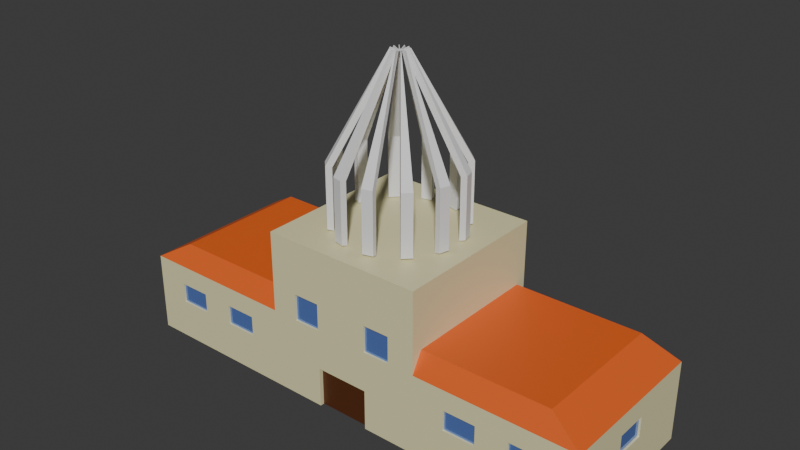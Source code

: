 # Source: school.blend  (saved by Blender 4.2.66; exported with 4.5.12 LTS)
import bpy
from mathutils import Matrix  # noqa: F401  (used for matrix-valued properties, if any)

bpy.ops.wm.read_factory_settings(use_empty=True)
scene = bpy.context.scene
scene.name = 'Scene'

# ---- collections
col_collection = bpy.data.collections.new('Collection'); scene.collection.children.link(col_collection)

# ---- materials (node trees are filled in below, after node groups)
mat_facade = bpy.data.materials.new('Facade')
mat_roof = bpy.data.materials.new('Roof')
mat_door = bpy.data.materials.new('Door')
mat_window = bpy.data.materials.new('Window')

# ---- material node trees
mat_facade.use_nodes = True; mat_facade.node_tree.nodes.clear()
_N = mat_facade.node_tree.nodes; _L = mat_facade.node_tree.links
n0 = _N.new('ShaderNodeBsdfPrincipled'); n0.name = 'Principled BSDF'; n0.location = (10, 300)
n0.inputs[0].default_value = (0.8001, 0.7469, 0.4283, 1.0)
n1 = _N.new('ShaderNodeOutputMaterial'); n1.name = 'Material Output'; n1.location = (300, 300)
_L.new(n0.outputs[0], n1.inputs[0])
n1.is_active_output = True
mat_roof.use_nodes = True; mat_roof.node_tree.nodes.clear()
_N = mat_roof.node_tree.nodes; _L = mat_roof.node_tree.links
n0 = _N.new('ShaderNodeBsdfPrincipled'); n0.name = 'Principled BSDF'; n0.location = (10, 300)
n0.inputs[0].default_value = (0.8005, 0.1271, 0.01757, 1.0)
n1 = _N.new('ShaderNodeOutputMaterial'); n1.name = 'Material Output'; n1.location = (300, 300)
_L.new(n0.outputs[0], n1.inputs[0])
n1.is_active_output = True
mat_door.use_nodes = True; mat_door.node_tree.nodes.clear()
_N = mat_door.node_tree.nodes; _L = mat_door.node_tree.links
n0 = _N.new('ShaderNodeBsdfPrincipled'); n0.name = 'Principled BSDF'; n0.location = (10, 300)
n0.inputs[0].default_value = (0.09184, 0.0252, 0.006641, 1.0)
n1 = _N.new('ShaderNodeOutputMaterial'); n1.name = 'Material Output'; n1.location = (300, 300)
_L.new(n0.outputs[0], n1.inputs[0])
n1.is_active_output = True
mat_window.use_nodes = True; mat_window.node_tree.nodes.clear()
_N = mat_window.node_tree.nodes; _L = mat_window.node_tree.links
n0 = _N.new('ShaderNodeBsdfPrincipled'); n0.name = 'Principled BSDF'; n0.location = (10, 300)
n0.inputs[0].default_value = (0.1683, 0.2989, 0.8004, 1.0)
n0.inputs[1].default_value = 0.5
n0.inputs[2].default_value = 0.0
n1 = _N.new('ShaderNodeOutputMaterial'); n1.name = 'Material Output'; n1.location = (300, 300)
_L.new(n0.outputs[0], n1.inputs[0])
n1.is_active_output = True

# ---- world
world_world = bpy.data.worlds.new('World'); scene.world = world_world
world_world.use_nodes = True; world_world.node_tree.nodes.clear()
_N = world_world.node_tree.nodes; _L = world_world.node_tree.links
n0 = _N.new('ShaderNodeOutputWorld'); n0.name = 'World Output'; n0.location = (300, 300)
n1 = _N.new('ShaderNodeBackground'); n1.name = 'Background'; n1.location = (10, 300)
n1.inputs[0].default_value = (0.05088, 0.05088, 0.05088, 1.0)
_L.new(n1.outputs[0], n0.inputs[0])
n0.is_active_output = True
world_world.color = (0.05088, 0.05088, 0.05088)
world_world.sun_shadow_jitter_overblur = 0.0

# ---- meshes
me_plane = bpy.data.meshes.new('Plane')
me_plane.from_pydata([(-1.0, -1.0, 0.0), (1.0, -1.0, 0.0), (-1.0, 1.0, 0.0), (1.0, 1.0, 0.0), (-1.0, 1.0, 4.0), (-1.0, -1.0, 4.0), (1.0, -1.0, 4.0), (1.0, 1.0, 4.0), (-0.3333, -1.0, 0.0), (0.3333, -1.0, 0.0), (0.3333, 1.0, 0.0), (-0.3333, 1.0, 0.0), (-0.3333, -1.0, 4.0), (0.3333, -1.0, 4.0), (0.3333, 1.0, 4.0), (-0.3333, 1.0, 4.0), (-0.3333, -1.0, 8.0), (0.3333, -1.0, 8.0), (0.3333, 1.0, 8.0), (-0.3333, 1.0, 8.0), (0.2867, -0.8601, 5.0), (0.8601, -0.8601, 5.0), (0.8601, 0.8601, 5.0), (0.2867, 0.8601, 5.0), (-0.8601, 0.8601, 5.0), (-0.8601, -0.8601, 5.0), (-0.2867, 0.8601, 5.0), (-0.2867, -0.8601, 5.0), (1.0, 1.0, 2.0), (1.0, -1.0, 2.0), (-1.0, -1.0, 2.0), (-1.0, 1.0, 2.0), (-0.3333, -1.0, 2.0), (0.3333, -1.0, 2.0), (0.3333, 1.0, 2.0), (-0.3333, 1.0, 2.0), (-0.1111, -1.0, 0.0), (0.1111, -1.0, 0.0), (0.1111, 1.0, 0.0), (-0.1111, 1.0, 0.0), (-0.1111, -1.0, 4.0), (0.1111, -1.0, 4.0), (0.1111, 1.0, 4.0), (-0.1111, 1.0, 4.0), (-0.1111, -1.0, 8.0), (0.1111, -1.0, 8.0), (0.1111, 1.0, 8.0), (-0.1111, 1.0, 8.0), (-0.1111, 1.0, 2.0), (0.1111, 1.0, 2.0), (0.1111, -1.0, 2.0), (-0.1111, -1.0, 2.0), (1.0, 1.0, 3.0), (-1.0, -1.0, 3.0), (-0.3333, -1.0, 3.0), (0.3333, -1.0, 3.0), (0.3333, 1.0, 3.0), (-0.3333, 1.0, 3.0), (1.0, -1.0, 3.0), (-1.0, 1.0, 3.0), (0.1111, 1.0, 3.0), (-0.1111, 1.0, 3.0), (-0.1111, -1.0, 3.0), (0.1111, -1.0, 3.0), (-0.1111, -0.95, 0.0), (0.1111, -0.95, 0.0), (0.1111, -0.95, 2.0), (-0.1111, -0.95, 2.0), (0.4667, -1.0, 0.0), (0.6, -1.0, 0.0), (0.7333, -1.0, 0.0), (0.8667, -1.0, 0.0), (0.4667, -1.0, 4.0), (0.6, -1.0, 4.0), (0.7333, -1.0, 4.0), (0.8667, -1.0, 4.0), (0.8667, 1.0, 0.0), (0.7333, 1.0, 0.0), (0.6, 1.0, 0.0), (0.4667, 1.0, 0.0), (0.8667, 1.0, 4.0), (0.7333, 1.0, 4.0), (0.6, 1.0, 4.0), (0.4667, 1.0, 4.0), (0.4014, -0.8601, 5.0), (0.516, -0.8601, 5.0), (0.6307, -0.8601, 5.0), (0.7454, -0.8601, 5.0), (0.7454, 0.8601, 5.0), (0.6307, 0.8601, 5.0), (0.516, 0.8601, 5.0), (0.4014, 0.8601, 5.0), (0.4667, 1.0, 2.0), (0.6, 1.0, 2.0), (0.7333, 1.0, 2.0), (0.8667, 1.0, 2.0), (0.8667, -1.0, 2.0), (0.7333, -1.0, 2.0), (0.6, -1.0, 2.0), (0.4667, -1.0, 2.0), (0.4667, 1.0, 3.0), (0.6, 1.0, 3.0), (0.7333, 1.0, 3.0), (0.8667, 1.0, 3.0), (0.8667, -1.0, 3.0), (0.7333, -1.0, 3.0), (0.6, -1.0, 3.0), (0.4667, -1.0, 3.0), (-0.4667, 1.0, 0.0), (-0.6, 1.0, 0.0), (-0.7333, 1.0, 0.0), (-0.8667, 1.0, 0.0), (-0.4667, 1.0, 4.0), (-0.6, 1.0, 4.0), (-0.7333, 1.0, 4.0), (-0.8667, 1.0, 4.0), (-0.8667, -1.0, 0.0), (-0.7333, -1.0, 0.0), (-0.6, -1.0, 0.0), (-0.4667, -1.0, 0.0), (-0.8667, -1.0, 4.0), (-0.7333, -1.0, 4.0), (-0.6, -1.0, 4.0), (-0.4667, -1.0, 4.0), (-0.4014, 0.8601, 5.0), (-0.516, 0.8601, 5.0), (-0.6307, 0.8601, 5.0), (-0.7454, 0.8601, 5.0), (-0.7454, -0.8601, 5.0), (-0.6307, -0.8601, 5.0), (-0.516, -0.8601, 5.0), (-0.4014, -0.8601, 5.0), (-0.4667, -1.0, 2.0), (-0.6, -1.0, 2.0), (-0.7333, -1.0, 2.0), (-0.8667, -1.0, 2.0), (-0.8667, 1.0, 2.0), (-0.7333, 1.0, 2.0), (-0.6, 1.0, 2.0), (-0.4667, 1.0, 2.0), (-0.4667, -1.0, 3.0), (-0.6, -1.0, 3.0), (-0.7333, -1.0, 3.0), (-0.8667, -1.0, 3.0), (-0.8667, 1.0, 3.0), (-0.7333, 1.0, 3.0), (-0.6, 1.0, 3.0), (-0.4667, 1.0, 3.0), (-1.0, 0.6, 0.0), (-1.0, 0.2, 0.0), (-1.0, -0.2, 0.0), (-1.0, -0.6, 0.0), (-1.0, 0.6, 4.0), (-1.0, 0.2, 4.0), (-1.0, -0.2, 4.0), (-1.0, -0.6, 4.0), (-0.8601, 0.516, 5.0), (-0.8601, 0.172, 5.0), (-0.8601, -0.172, 5.0), (-0.8601, -0.516, 5.0), (-0.2867, -0.516, 5.0), (-0.2867, -0.172, 5.0), (-0.2867, 0.172, 5.0), (-0.2867, 0.516, 5.0), (-1.0, -0.6, 2.0), (-1.0, -0.2, 2.0), (-1.0, 0.2, 2.0), (-1.0, 0.6, 2.0), (-1.0, -0.6, 3.0), (-1.0, -0.2, 3.0), (-1.0, 0.2, 3.0), (-1.0, 0.6, 3.0), (-0.7454, -0.516, 5.0), (-0.7454, -0.172, 5.0), (-0.7454, 0.172, 5.0), (-0.7454, 0.516, 5.0), (-0.6307, -0.516, 5.0), (-0.6307, -0.172, 5.0), (-0.6307, 0.172, 5.0), (-0.6307, 0.516, 5.0), (-0.516, -0.516, 5.0), (-0.516, -0.172, 5.0), (-0.516, 0.172, 5.0), (-0.516, 0.516, 5.0), (-0.4014, -0.516, 5.0), (-0.4014, -0.172, 5.0), (-0.4014, 0.172, 5.0), (-0.4014, 0.516, 5.0), (0.8667, -0.975, 2.0), (0.7333, -0.975, 2.0), (0.6, -0.975, 2.0), (0.4667, -0.975, 2.0), (0.8667, -0.975, 3.0), (0.7333, -0.975, 3.0), (0.6, -0.975, 3.0), (0.4667, -0.975, 3.0), (-0.4667, -0.975, 2.0), (-0.6, -0.975, 2.0), (-0.7333, -0.975, 2.0), (-0.8667, -0.975, 2.0), (-0.4667, -0.975, 3.0), (-0.6, -0.975, 3.0), (-0.7333, -0.975, 3.0), (-0.8667, -0.975, 3.0), (-0.9917, -0.2, 2.0), (-0.9917, 0.2, 2.0), (-0.9917, -0.2, 3.0), (-0.9917, 0.2, 3.0), (0.6, 0.975, 2.0), (0.7333, 0.975, 2.0), (0.6, 0.975, 3.0), (0.7333, 0.975, 3.0), (-0.7333, 0.975, 2.0), (-0.6, 0.975, 2.0), (-0.7333, 0.975, 3.0), (-0.6, 0.975, 3.0), (1.0, -0.6, 0.0), (1.0, -0.2, 0.0), (1.0, 0.2, 0.0), (1.0, 0.6, 0.0), (1.0, -0.6, 4.0), (1.0, -0.2, 4.0), (1.0, 0.2, 4.0), (1.0, 0.6, 4.0), (0.8601, -0.516, 5.0), (0.8601, -0.172, 5.0), (0.8601, 0.172, 5.0), (0.8601, 0.516, 5.0), (0.2867, -0.516, 5.0), (0.2867, -0.172, 5.0), (0.2867, 0.172, 5.0), (0.2867, 0.516, 5.0), (1.0, 0.6, 2.0), (1.0, 0.2, 2.0), (1.0, -0.2, 2.0), (1.0, -0.6, 2.0), (1.0, 0.6, 3.0), (1.0, 0.2, 3.0), (1.0, -0.2, 3.0), (1.0, -0.6, 3.0), (0.4014, -0.516, 5.0), (0.4014, -0.172, 5.0), (0.4014, 0.172, 5.0), (0.4014, 0.516, 5.0), (0.516, -0.516, 5.0), (0.516, -0.172, 5.0), (0.516, 0.172, 5.0), (0.516, 0.516, 5.0), (0.6307, -0.516, 5.0), (0.6307, -0.172, 5.0), (0.6307, 0.172, 5.0), (0.6307, 0.516, 5.0), (0.7454, -0.516, 5.0), (0.7454, -0.172, 5.0), (0.7454, 0.172, 5.0), (0.7454, 0.516, 5.0), (0.9917, 0.2, 2.0), (0.9917, -0.2, 2.0), (0.9917, 0.2, 3.0), (0.9917, -0.2, 3.0), (0.2222, -1.0, 0.0), (0.2222, -1.0, 4.0), (0.2222, -1.0, 8.0), (0.2222, 1.0, 2.0), (0.2222, 1.0, 0.0), (0.2222, 1.0, 4.0), (0.2222, 1.0, 8.0), (0.2222, -1.0, 2.0), (0.2222, 1.0, 3.0), (0.2222, -1.0, 3.0), (-0.2222, 1.0, 0.0), (-0.2222, 1.0, 4.0), (-0.2222, 1.0, 8.0), (-0.2222, -1.0, 2.0), (-0.2222, -1.0, 0.0), (-0.2222, -1.0, 4.0), (-0.2222, -1.0, 8.0), (-0.2222, 1.0, 2.0), (-0.2222, -1.0, 3.0), (-0.2222, 1.0, 3.0), (-0.3333, 1.0, 5.333), (-0.3333, 1.0, 6.667), (0.3333, 1.0, 6.667), (0.3333, 1.0, 5.333), (0.3333, -1.0, 5.333), (0.3333, -1.0, 6.667), (-0.3333, -1.0, 6.667), (-0.3333, -1.0, 5.333), (-0.1111, -1.0, 5.333), (-0.1111, -1.0, 6.667), (0.1111, -1.0, 5.333), (0.1111, -1.0, 6.667), (0.1111, 1.0, 5.333), (0.1111, 1.0, 6.667), (-0.1111, 1.0, 5.333), (-0.1111, 1.0, 6.667), (0.2222, 1.0, 5.333), (0.2222, 1.0, 6.667), (0.2222, -1.0, 5.333), (0.2222, -1.0, 6.667), (-0.2222, -1.0, 5.333), (-0.2222, -1.0, 6.667), (-0.2222, 1.0, 5.333), (-0.2222, 1.0, 6.667), (-0.2222, -0.975, 4.0), (-0.1111, -0.975, 4.0), (0.1111, -0.975, 4.0), (0.2222, -0.975, 4.0), (-0.1111, -0.975, 5.333), (0.1111, -0.975, 5.333), (0.2222, -0.975, 5.333), (-0.2222, -0.975, 5.333), (-0.2222, 0.975, 2.0), (-0.1111, 0.975, 2.0), (0.1111, 0.975, 2.0), (0.1111, 0.975, 3.0), (-0.1111, 0.975, 3.0), (-0.2222, 0.975, 3.0), (0.2222, 0.975, 2.0), (0.2222, 0.975, 3.0), (0.1111, 0.975, 5.333), (0.1111, 0.975, 6.667), (-0.1111, 0.975, 5.333), (-0.1111, 0.975, 6.667), (0.2222, 0.975, 5.333), (0.2222, 0.975, 6.667), (-0.2222, 0.975, 5.333), (-0.2222, 0.975, 6.667)], [], [(223, 7, 22, 227), (236, 52, 7, 223), (168, 53, 5, 155), (144, 59, 4, 115), (104, 58, 6, 75), (140, 54, 12, 123), (269, 55, 13, 261), (100, 56, 14, 83), (279, 57, 15, 271), (115, 4, 24, 127), (303, 281, 19, 272), (262, 17, 18, 266), (299, 285, 17, 262), (281, 286, 16, 19), (285, 282, 18, 17), (255, 227, 22, 88), (83, 14, 23, 91), (75, 6, 21, 87), (187, 163, 26, 124), (123, 12, 27, 131), (155, 5, 25, 159), (270, 11, 35, 277), (79, 10, 34, 92), (260, 9, 33, 267), (119, 8, 32, 132), (71, 1, 29, 96), (111, 2, 31, 136), (151, 0, 30, 164), (219, 3, 28, 232), (274, 36, 51, 273), (264, 38, 49, 263), (38, 39, 48, 49), (301, 289, 44, 276), (289, 291, 45, 44), (276, 44, 47, 272), (44, 45, 46, 47), (297, 293, 46, 266), (293, 295, 47, 46), (268, 60, 42, 265), (60, 61, 43, 42), (278, 62, 40, 275), (62, 63, 41, 40), (51, 50, 63, 62), (273, 51, 62, 278), (49, 48, 61, 60), (268, 263, 318, 319), (277, 35, 57, 279), (92, 34, 56, 100), (267, 33, 55, 269), (132, 32, 54, 140), (96, 29, 58, 104), (136, 31, 59, 144), (164, 30, 53, 168), (232, 28, 52, 236), (64, 65, 66, 67), (37, 50, 66, 65), (50, 51, 67, 66), (51, 36, 64, 67), (33, 99, 107, 55), (132, 140, 200, 196), (98, 97, 105, 106), (141, 133, 197, 201), (28, 95, 103, 52), (95, 94, 102, 103), (101, 102, 211, 210), (93, 92, 100, 101), (9, 68, 99, 33), (68, 69, 98, 99), (69, 70, 97, 98), (70, 71, 96, 97), (3, 76, 95, 28), (76, 77, 94, 95), (77, 78, 93, 94), (78, 79, 92, 93), (13, 72, 84, 20), (72, 73, 85, 84), (73, 74, 86, 85), (74, 75, 87, 86), (7, 80, 88, 22), (80, 81, 89, 88), (81, 82, 90, 89), (82, 83, 91, 90), (231, 243, 91, 23), (243, 247, 90, 91), (247, 251, 89, 90), (251, 255, 88, 89), (52, 103, 80, 7), (103, 102, 81, 80), (102, 101, 82, 81), (101, 100, 83, 82), (55, 107, 72, 13), (107, 106, 73, 72), (106, 105, 74, 73), (105, 104, 75, 74), (35, 139, 147, 57), (139, 138, 146, 147), (137, 145, 214, 212), (137, 136, 144, 145), (30, 135, 143, 53), (104, 105, 193, 192), (134, 133, 141, 142), (97, 96, 188, 189), (11, 108, 139, 35), (108, 109, 138, 139), (109, 110, 137, 138), (110, 111, 136, 137), (0, 116, 135, 30), (116, 117, 134, 135), (117, 118, 133, 134), (118, 119, 132, 133), (5, 120, 128, 25), (120, 121, 129, 128), (121, 122, 130, 129), (122, 123, 131, 130), (156, 175, 127, 24), (175, 179, 126, 127), (179, 183, 125, 126), (183, 187, 124, 125), (15, 112, 124, 26), (112, 113, 125, 124), (113, 114, 126, 125), (114, 115, 127, 126), (53, 143, 120, 5), (143, 142, 121, 120), (142, 141, 122, 121), (141, 140, 123, 122), (57, 147, 112, 15), (147, 146, 113, 112), (146, 145, 114, 113), (145, 144, 115, 114), (130, 131, 184, 180), (180, 184, 185, 181), (181, 185, 186, 182), (182, 186, 187, 183), (129, 130, 180, 176), (176, 180, 181, 177), (177, 181, 182, 178), (178, 182, 183, 179), (128, 129, 176, 172), (172, 176, 177, 173), (173, 177, 178, 174), (174, 178, 179, 175), (25, 128, 172, 159), (159, 172, 173, 158), (158, 173, 174, 157), (157, 174, 175, 156), (31, 167, 171, 59), (167, 166, 170, 171), (165, 169, 206, 204), (165, 164, 168, 169), (2, 148, 167, 31), (148, 149, 166, 167), (149, 150, 165, 166), (150, 151, 164, 165), (4, 152, 156, 24), (152, 153, 157, 156), (153, 154, 158, 157), (154, 155, 159, 158), (131, 27, 160, 184), (184, 160, 161, 185), (185, 161, 162, 186), (186, 162, 163, 187), (59, 171, 152, 4), (171, 170, 153, 152), (170, 169, 154, 153), (169, 168, 155, 154), (191, 190, 194, 195), (189, 188, 192, 193), (199, 198, 202, 203), (197, 196, 200, 201), (133, 132, 196, 197), (99, 98, 190, 191), (106, 107, 195, 194), (140, 141, 201, 200), (107, 99, 191, 195), (135, 134, 198, 199), (98, 106, 194, 190), (142, 143, 203, 202), (105, 97, 189, 193), (143, 135, 199, 203), (96, 104, 192, 188), (134, 142, 202, 198), (205, 204, 206, 207), (169, 170, 207, 206), (166, 165, 204, 205), (170, 166, 205, 207), (209, 208, 210, 211), (213, 212, 214, 215), (102, 94, 209, 211), (145, 146, 215, 214), (94, 93, 208, 209), (93, 101, 210, 208), (146, 138, 213, 215), (138, 137, 212, 213), (86, 87, 252, 248), (248, 252, 253, 249), (249, 253, 254, 250), (250, 254, 255, 251), (85, 86, 248, 244), (244, 248, 249, 245), (245, 249, 250, 246), (246, 250, 251, 247), (84, 85, 244, 240), (240, 244, 245, 241), (241, 245, 246, 242), (242, 246, 247, 243), (20, 84, 240, 228), (228, 240, 241, 229), (229, 241, 242, 230), (230, 242, 243, 231), (29, 235, 239, 58), (235, 234, 238, 239), (234, 233, 256, 257), (233, 232, 236, 237), (1, 216, 235, 29), (216, 217, 234, 235), (217, 218, 233, 234), (218, 219, 232, 233), (87, 21, 224, 252), (252, 224, 225, 253), (253, 225, 226, 254), (254, 226, 227, 255), (58, 239, 220, 6), (239, 238, 221, 220), (238, 237, 222, 221), (237, 236, 223, 222), (6, 220, 224, 21), (220, 221, 225, 224), (221, 222, 226, 225), (222, 223, 227, 226), (257, 256, 258, 259), (238, 234, 257, 259), (233, 237, 258, 256), (237, 238, 259, 258), (50, 267, 269, 63), (34, 263, 268, 56), (56, 268, 265, 14), (282, 297, 266, 18), (10, 264, 263, 34), (37, 260, 267, 50), (291, 299, 262, 45), (45, 262, 266, 46), (63, 269, 261, 41), (263, 49, 314, 318), (32, 273, 278, 54), (54, 278, 275, 12), (16, 276, 272, 19), (286, 301, 276, 16), (8, 274, 273, 32), (39, 270, 277, 48), (295, 303, 272, 47), (61, 279, 271, 43), (43, 271, 302, 294), (292, 293, 321, 320), (12, 275, 300, 287), (287, 300, 301, 286), (290, 41, 306, 309), (290, 298, 299, 291), (14, 265, 296, 283), (283, 296, 297, 282), (42, 43, 294, 292), (292, 294, 295, 293), (265, 42, 292, 296), (293, 297, 325, 321), (40, 41, 290, 288), (288, 290, 291, 289), (288, 300, 311, 308), (300, 288, 289, 301), (13, 14, 283, 284), (284, 283, 282, 285), (15, 12, 287, 280), (280, 287, 286, 281), (261, 13, 284, 298), (298, 284, 285, 299), (271, 15, 280, 302), (302, 280, 281, 303), (306, 307, 310, 309), (304, 305, 308, 311), (40, 288, 308, 305), (298, 290, 309, 310), (275, 40, 305, 304), (41, 261, 307, 306), (300, 275, 304, 311), (261, 298, 310, 307), (318, 314, 315, 319), (313, 312, 317, 316), (322, 326, 327, 323), (324, 320, 321, 325), (295, 294, 322, 323), (302, 303, 327, 326), (294, 302, 326, 322), (297, 296, 324, 325), (303, 295, 323, 327), (49, 60, 315, 314), (279, 61, 316, 317), (60, 268, 319, 315), (61, 48, 313, 316), (296, 292, 320, 324), (48, 277, 312, 313), (277, 279, 317, 312)])
me_plane.polygons.foreach_set('material_index', [1, 0, 0, 0, 0, 0, 0, 0, 0, 1, 0, 0, 0, 0, 0, 1, 1, 1, 1, 1, 1, 0, 0, 0, 0, 0, 0, 0, 0, 0, 0, 0, 0, 0, 0, 0, 0, 0, 0, 0, 0, 0, 0, 0, 0, 0, 0, 0, 0, 0, 0, 0, 0, 0, 2, 0, 0, 0, 0, 0, 0, 0, 0, 0, 0, 0, 0, 0, 0, 0, 0, 0, 0, 0, 1, 1, 1, 1, 1, 1, 1, 1, 1, 1, 1, 1, 0, 0, 0, 0, 0, 0, 0, 0, 0, 0, 0, 0, 0, 0, 0, 0, 0, 0, 0, 0, 0, 0, 0, 0, 1, 1, 1, 1, 1, 1, 1, 1, 1, 1, 1, 1, 0, 0, 0, 0, 0, 0, 0, 0, 1, 1, 1, 1, 1, 1, 1, 1, 1, 1, 1, 1, 1, 1, 1, 1, 0, 0, 0, 0, 0, 0, 0, 0, 1, 1, 1, 1, 1, 1, 1, 1, 0, 0, 0, 0, 3, 3, 3, 3, 0, 0, 0, 0, 0, 0, 0, 0, 0, 0, 0, 0, 3, 0, 0, 0, 3, 3, 0, 0, 0, 0, 0, 0, 1, 1, 1, 1, 1, 1, 1, 1, 1, 1, 1, 1, 1, 1, 1, 1, 0, 0, 0, 0, 0, 0, 0, 0, 1, 1, 1, 1, 0, 0, 0, 0, 1, 1, 1, 1, 3, 0, 0, 0, 0, 0, 0, 0, 0, 0, 0, 0, 0, 0, 0, 0, 0, 0, 0, 0, 0, 0, 0, 0, 0, 0, 0, 0, 0, 0, 0, 0, 0, 0, 0, 0, 0, 0, 0, 0, 0, 0, 0, 0, 0, 0, 3, 3, 0, 0, 0, 0, 0, 0, 3, 3, 3, 3, 0, 0, 0, 0, 0, 0, 0, 0, 0, 0, 0, 0])
_uv = me_plane.uv_layers.new(name='UVMap')
_uv.uv.foreach_set('vector', [1.0, 0.8, 1.0, 1.0, 1.0, 1.0, 1.0, 0.8, 1.0, 0.8, 1.0, 1.0, 1.0, 1.0, 1.0, 0.8, 0.0, 0.2, 0.0, 0.0, 0.0, 0.0, 0.0, 0.2, 0.06667, 1.0, 0.0, 1.0, 0.0, 1.0, 0.06667, 1.0, 0.9333, 0.0, 1.0, 0.0, 1.0, 0.0, 0.9333, 0.0, 0.2667, 0.0, 0.3333, 0.0, 0.3333, 0.0, 0.2667, 0.0, 0.6111, 0.0, 0.6667, 0.0, 0.6667, 0.0, 0.6111, 0.0, 0.7333, 1.0, 0.6667, 1.0, 0.6667, 1.0, 0.7333, 1.0, 0.3889, 1.0, 0.3333, 1.0, 0.3333, 1.0, 0.3889, 1.0, 0.06667, 1.0, 0.0, 1.0, 0.0, 1.0, 0.06667, 1.0, 0.3889, 1.0, 0.3333, 1.0, 0.3333, 1.0, 0.3889, 1.0, 0.6111, 0.0, 0.6667, 0.0, 0.6667, 1.0, 0.6111, 1.0, 0.6111, 0.0, 0.6667, 0.0, 0.6667, 0.0, 0.6111, 0.0, 0.3333, 1.0, 0.3333, 0.0, 0.3333, 0.0, 0.3333, 1.0, 0.6667, 0.0, 0.6667, 1.0, 0.6667, 1.0, 0.6667, 0.0, 0.9333, 0.8, 1.0, 0.8, 1.0, 1.0, 0.9333, 1.0, 0.7333, 1.0, 0.6667, 1.0, 0.6667, 1.0, 0.7333, 1.0, 0.9333, 0.0, 1.0, 0.0, 1.0, 0.0, 0.9333, 0.0, 0.2667, 0.8, 0.3333, 0.8, 0.3333, 1.0, 0.2667, 1.0, 0.2667, 0.0, 0.3333, 0.0, 0.3333, 0.0, 0.2667, 0.0, 0.0, 0.2, 0.0, 0.0, 0.0, 0.0, 0.0, 0.2, 0.3889, 1.0, 0.3333, 1.0, 0.3333, 1.0, 0.3889, 1.0, 0.7333, 1.0, 0.6667, 1.0, 0.6667, 1.0, 0.7333, 1.0, 0.6111, 0.0, 0.6667, 0.0, 0.6667, 0.0, 0.6111, 0.0, 0.2667, 0.0, 0.3333, 0.0, 0.3333, 0.0, 0.2667, 0.0, 0.9333, 0.0, 1.0, 0.0, 1.0, 0.0, 0.9333, 0.0, 0.06667, 1.0, 0.0, 1.0, 0.0, 1.0, 0.06667, 1.0, 0.0, 0.2, 0.0, 0.0, 0.0, 0.0, 0.0, 0.2, 1.0, 0.8, 1.0, 1.0, 1.0, 1.0, 1.0, 0.8, 0.3889, 0.0, 0.4444, 0.0, 0.4444, 0.0, 0.3889, 0.0, 0.6111, 1.0, 0.5556, 1.0, 0.5556, 1.0, 0.6111, 1.0, 0.5556, 1.0, 0.4444, 1.0, 0.4444, 1.0, 0.5556, 1.0, 0.3889, 0.0, 0.4444, 0.0, 0.4444, 0.0, 0.3889, 0.0, 0.4444, 0.0, 0.5556, 0.0, 0.5556, 0.0, 0.4444, 0.0, 0.3889, 0.0, 0.4444, 0.0, 0.4444, 1.0, 0.3889, 1.0, 0.4444, 0.0, 0.5556, 0.0, 0.5556, 1.0, 0.4444, 1.0, 0.6111, 1.0, 0.5556, 1.0, 0.5556, 1.0, 0.6111, 1.0, 0.5556, 1.0, 0.4444, 1.0, 0.4444, 1.0, 0.5556, 1.0, 0.6111, 1.0, 0.5556, 1.0, 0.5556, 1.0, 0.6111, 1.0, 0.5556, 1.0, 0.4444, 1.0, 0.4444, 1.0, 0.5556, 1.0, 0.3889, 0.0, 0.4444, 0.0, 0.4444, 0.0, 0.3889, 0.0, 0.4444, 0.0, 0.5556, 0.0, 0.5556, 0.0, 0.4444, 0.0, 0.4444, 0.0, 0.5556, 0.0, 0.5556, 0.0, 0.4444, 0.0, 0.3889, 0.0, 0.4444, 0.0, 0.4444, 0.0, 0.3889, 0.0, 0.5556, 1.0, 0.4444, 1.0, 0.4444, 1.0, 0.5556, 1.0, 0.6111, 1.0, 0.6111, 1.0, 0.6111, 1.0, 0.6111, 1.0, 0.3889, 1.0, 0.3333, 1.0, 0.3333, 1.0, 0.3889, 1.0, 0.7333, 1.0, 0.6667, 1.0, 0.6667, 1.0, 0.7333, 1.0, 0.6111, 0.0, 0.6667, 0.0, 0.6667, 0.0, 0.6111, 0.0, 0.2667, 0.0, 0.3333, 0.0, 0.3333, 0.0, 0.2667, 0.0, 0.9333, 0.0, 1.0, 0.0, 1.0, 0.0, 0.9333, 0.0, 0.06667, 1.0, 0.0, 1.0, 0.0, 1.0, 0.06667, 1.0, 0.0, 0.2, 0.0, 0.0, 0.0, 0.0, 0.0, 0.2, 1.0, 0.8, 1.0, 1.0, 1.0, 1.0, 1.0, 0.8, 0.4444, 0.0, 0.5556, 0.0, 0.5556, 0.0, 0.4444, 0.0, 0.5556, 0.0, 0.5556, 0.0, 0.5556, 0.0, 0.5556, 0.0, 0.5556, 0.0, 0.4444, 0.0, 0.4444, 0.0, 0.5556, 0.0, 0.4444, 0.0, 0.4444, 0.0, 0.4444, 0.0, 0.4444, 0.0, 0.6667, 0.0, 0.7333, 0.0, 0.7333, 0.0, 0.6667, 0.0, 0.2667, 0.0, 0.2667, 0.0, 0.2667, 0.0, 0.2667, 0.0, 0.8, 0.0, 0.8667, 0.0, 0.8667, 0.0, 0.8, 0.0, 0.2, 0.0, 0.2, 0.0, 0.2, 0.0, 0.2, 0.0, 1.0, 1.0, 0.9333, 1.0, 0.9333, 1.0, 1.0, 1.0, 0.9333, 1.0, 0.8667, 1.0, 0.8667, 1.0, 0.9333, 1.0, 0.8, 1.0, 0.8667, 1.0, 0.8667, 1.0, 0.8, 1.0, 0.8, 1.0, 0.7333, 1.0, 0.7333, 1.0, 0.8, 1.0, 0.6667, 0.0, 0.7333, 0.0, 0.7333, 0.0, 0.6667, 0.0, 0.7333, 0.0, 0.8, 0.0, 0.8, 0.0, 0.7333, 0.0, 0.8, 0.0, 0.8667, 0.0, 0.8667, 0.0, 0.8, 0.0, 0.8667, 0.0, 0.9333, 0.0, 0.9333, 0.0, 0.8667, 0.0, 1.0, 1.0, 0.9333, 1.0, 0.9333, 1.0, 1.0, 1.0, 0.9333, 1.0, 0.8667, 1.0, 0.8667, 1.0, 0.9333, 1.0, 0.8667, 1.0, 0.8, 1.0, 0.8, 1.0, 0.8667, 1.0, 0.8, 1.0, 0.7333, 1.0, 0.7333, 1.0, 0.8, 1.0, 0.6667, 0.0, 0.7333, 0.0, 0.7333, 0.0, 0.6667, 0.0, 0.7333, 0.0, 0.8, 0.0, 0.8, 0.0, 0.7333, 0.0, 0.8, 0.0, 0.8667, 0.0, 0.8667, 0.0, 0.8, 0.0, 0.8667, 0.0, 0.9333, 0.0, 0.9333, 0.0, 0.8667, 0.0, 1.0, 1.0, 0.9333, 1.0, 0.9333, 1.0, 1.0, 1.0, 0.9333, 1.0, 0.8667, 1.0, 0.8667, 1.0, 0.9333, 1.0, 0.8667, 1.0, 0.8, 1.0, 0.8, 1.0, 0.8667, 1.0, 0.8, 1.0, 0.7333, 1.0, 0.7333, 1.0, 0.8, 1.0, 0.6667, 0.8, 0.7333, 0.8, 0.7333, 1.0, 0.6667, 1.0, 0.7333, 0.8, 0.8, 0.8, 0.8, 1.0, 0.7333, 1.0, 0.8, 0.8, 0.8667, 0.8, 0.8667, 1.0, 0.8, 1.0, 0.8667, 0.8, 0.9333, 0.8, 0.9333, 1.0, 0.8667, 1.0, 1.0, 1.0, 0.9333, 1.0, 0.9333, 1.0, 1.0, 1.0, 0.9333, 1.0, 0.8667, 1.0, 0.8667, 1.0, 0.9333, 1.0, 0.8667, 1.0, 0.8, 1.0, 0.8, 1.0, 0.8667, 1.0, 0.8, 1.0, 0.7333, 1.0, 0.7333, 1.0, 0.8, 1.0, 0.6667, 0.0, 0.7333, 0.0, 0.7333, 0.0, 0.6667, 0.0, 0.7333, 0.0, 0.8, 0.0, 0.8, 0.0, 0.7333, 0.0, 0.8, 0.0, 0.8667, 0.0, 0.8667, 0.0, 0.8, 0.0, 0.8667, 0.0, 0.9333, 0.0, 0.9333, 0.0, 0.8667, 0.0, 0.3333, 1.0, 0.2667, 1.0, 0.2667, 1.0, 0.3333, 1.0, 0.2667, 1.0, 0.2, 1.0, 0.2, 1.0, 0.2667, 1.0, 0.1333, 1.0, 0.1333, 1.0, 0.1333, 1.0, 0.1333, 1.0, 0.1333, 1.0, 0.06667, 1.0, 0.06667, 1.0, 0.1333, 1.0, 0.0, 0.0, 0.06667, 0.0, 0.06667, 0.0, 0.0, 0.0, 0.9333, 0.0, 0.8667, 0.0, 0.8667, 0.0, 0.9333, 0.0, 0.1333, 0.0, 0.2, 0.0, 0.2, 0.0, 0.1333, 0.0, 0.8667, 0.0, 0.9333, 0.0, 0.9333, 0.0, 0.8667, 0.0, 0.3333, 1.0, 0.2667, 1.0, 0.2667, 1.0, 0.3333, 1.0, 0.2667, 1.0, 0.2, 1.0, 0.2, 1.0, 0.2667, 1.0, 0.2, 1.0, 0.1333, 1.0, 0.1333, 1.0, 0.2, 1.0, 0.1333, 1.0, 0.06667, 1.0, 0.06667, 1.0, 0.1333, 1.0, 0.0, 0.0, 0.06667, 0.0, 0.06667, 0.0, 0.0, 0.0, 0.06667, 0.0, 0.1333, 0.0, 0.1333, 0.0, 0.06667, 0.0, 0.1333, 0.0, 0.2, 0.0, 0.2, 0.0, 0.1333, 0.0, 0.2, 0.0, 0.2667, 0.0, 0.2667, 0.0, 0.2, 0.0, 0.0, 0.0, 0.06667, 0.0, 0.06667, 0.0, 0.0, 0.0, 0.06667, 0.0, 0.1333, 0.0, 0.1333, 0.0, 0.06667, 0.0, 0.1333, 0.0, 0.2, 0.0, 0.2, 0.0, 0.1333, 0.0, 0.2, 0.0, 0.2667, 0.0, 0.2667, 0.0, 0.2, 0.0, 0.0, 0.8, 0.06667, 0.8, 0.06667, 1.0, 0.0, 1.0, 0.06667, 0.8, 0.1333, 0.8, 0.1333, 1.0, 0.06667, 1.0, 0.1333, 0.8, 0.2, 0.8, 0.2, 1.0, 0.1333, 1.0, 0.2, 0.8, 0.2667, 0.8, 0.2667, 1.0, 0.2, 1.0, 0.3333, 1.0, 0.2667, 1.0, 0.2667, 1.0, 0.3333, 1.0, 0.2667, 1.0, 0.2, 1.0, 0.2, 1.0, 0.2667, 1.0, 0.2, 1.0, 0.1333, 1.0, 0.1333, 1.0, 0.2, 1.0, 0.1333, 1.0, 0.06667, 1.0, 0.06667, 1.0, 0.1333, 1.0, 0.0, 0.0, 0.06667, 0.0, 0.06667, 0.0, 0.0, 0.0, 0.06667, 0.0, 0.1333, 0.0, 0.1333, 0.0, 0.06667, 0.0, 0.1333, 0.0, 0.2, 0.0, 0.2, 0.0, 0.1333, 0.0, 0.2, 0.0, 0.2667, 0.0, 0.2667, 0.0, 0.2, 0.0, 0.3333, 1.0, 0.2667, 1.0, 0.2667, 1.0, 0.3333, 1.0, 0.2667, 1.0, 0.2, 1.0, 0.2, 1.0, 0.2667, 1.0, 0.2, 1.0, 0.1333, 1.0, 0.1333, 1.0, 0.2, 1.0, 0.1333, 1.0, 0.06667, 1.0, 0.06667, 1.0, 0.1333, 1.0, 0.2, 0.0, 0.2667, 0.0, 0.2667, 0.2, 0.2, 0.2, 0.2, 0.2, 0.2667, 0.2, 0.2667, 0.4, 0.2, 0.4, 0.2, 0.4, 0.2667, 0.4, 0.2667, 0.6, 0.2, 0.6, 0.2, 0.6, 0.2667, 0.6, 0.2667, 0.8, 0.2, 0.8, 0.1333, 0.0, 0.2, 0.0, 0.2, 0.2, 0.1333, 0.2, 0.1333, 0.2, 0.2, 0.2, 0.2, 0.4, 0.1333, 0.4, 0.1333, 0.4, 0.2, 0.4, 0.2, 0.6, 0.1333, 0.6, 0.1333, 0.6, 0.2, 0.6, 0.2, 0.8, 0.1333, 0.8, 0.06667, 0.0, 0.1333, 0.0, 0.1333, 0.2, 0.06667, 0.2, 0.06667, 0.2, 0.1333, 0.2, 0.1333, 0.4, 0.06667, 0.4, 0.06667, 0.4, 0.1333, 0.4, 0.1333, 0.6, 0.06667, 0.6, 0.06667, 0.6, 0.1333, 0.6, 0.1333, 0.8, 0.06667, 0.8, 0.0, 0.0, 0.06667, 0.0, 0.06667, 0.2, 0.0, 0.2, 0.0, 0.2, 0.06667, 0.2, 0.06667, 0.4, 0.0, 0.4, 0.0, 0.4, 0.06667, 0.4, 0.06667, 0.6, 0.0, 0.6, 0.0, 0.6, 0.06667, 0.6, 0.06667, 0.8, 0.0, 0.8, 0.0, 1.0, 0.0, 0.8, 0.0, 0.8, 0.0, 1.0, 0.0, 0.8, 0.0, 0.6, 0.0, 0.6, 0.0, 0.8, 0.0, 0.4, 0.0, 0.4, 0.0, 0.4, 0.0, 0.4, 0.0, 0.4, 0.0, 0.2, 0.0, 0.2, 0.0, 0.4, 0.0, 1.0, 0.0, 0.8, 0.0, 0.8, 0.0, 1.0, 0.0, 0.8, 0.0, 0.6, 0.0, 0.6, 0.0, 0.8, 0.0, 0.6, 0.0, 0.4, 0.0, 0.4, 0.0, 0.6, 0.0, 0.4, 0.0, 0.2, 0.0, 0.2, 0.0, 0.4, 0.0, 1.0, 0.0, 0.8, 0.0, 0.8, 0.0, 1.0, 0.0, 0.8, 0.0, 0.6, 0.0, 0.6, 0.0, 0.8, 0.0, 0.6, 0.0, 0.4, 0.0, 0.4, 0.0, 0.6, 0.0, 0.4, 0.0, 0.2, 0.0, 0.2, 0.0, 0.4, 0.2667, 0.0, 0.3333, 0.0, 0.3333, 0.2, 0.2667, 0.2, 0.2667, 0.2, 0.3333, 0.2, 0.3333, 0.4, 0.2667, 0.4, 0.2667, 0.4, 0.3333, 0.4, 0.3333, 0.6, 0.2667, 0.6, 0.2667, 0.6, 0.3333, 0.6, 0.3333, 0.8, 0.2667, 0.8, 0.0, 1.0, 0.0, 0.8, 0.0, 0.8, 0.0, 1.0, 0.0, 0.8, 0.0, 0.6, 0.0, 0.6, 0.0, 0.8, 0.0, 0.6, 0.0, 0.4, 0.0, 0.4, 0.0, 0.6, 0.0, 0.4, 0.0, 0.2, 0.0, 0.2, 0.0, 0.4, 0.7333, 0.0, 0.8, 0.0, 0.8, 0.0, 0.7333, 0.0, 0.8667, 0.0, 0.9333, 0.0, 0.9333, 0.0, 0.8667, 0.0, 0.06667, 0.0, 0.1333, 0.0, 0.1333, 0.0, 0.06667, 0.0, 0.2, 0.0, 0.2667, 0.0, 0.2667, 0.0, 0.2, 0.0, 0.2, 0.0, 0.2667, 0.0, 0.2667, 0.0, 0.2, 0.0, 0.7333, 0.0, 0.8, 0.0, 0.8, 0.0, 0.7333, 0.0, 0.8, 0.0, 0.7333, 0.0, 0.7333, 0.0, 0.8, 0.0, 0.2667, 0.0, 0.2, 0.0, 0.2, 0.0, 0.2667, 0.0, 0.7333, 0.0, 0.7333, 0.0, 0.7333, 0.0, 0.7333, 0.0, 0.06667, 0.0, 0.1333, 0.0, 0.1333, 0.0, 0.06667, 0.0, 0.8, 0.0, 0.8, 0.0, 0.8, 0.0, 0.8, 0.0, 0.1333, 0.0, 0.06667, 0.0, 0.06667, 0.0, 0.1333, 0.0, 0.8667, 0.0, 0.8667, 0.0, 0.8667, 0.0, 0.8667, 0.0, 0.06667, 0.0, 0.06667, 0.0, 0.06667, 0.0, 0.06667, 0.0, 0.9333, 0.0, 0.9333, 0.0, 0.9333, 0.0, 0.9333, 0.0, 0.1333, 0.0, 0.1333, 0.0, 0.1333, 0.0, 0.1333, 0.0, 0.0, 0.6, 0.0, 0.4, 0.0, 0.4, 0.0, 0.6, 0.0, 0.4, 0.0, 0.6, 0.0, 0.6, 0.0, 0.4, 0.0, 0.6, 0.0, 0.4, 0.0, 0.4, 0.0, 0.6, 0.0, 0.6, 0.0, 0.6, 0.0, 0.6, 0.0, 0.6, 0.8667, 1.0, 0.8, 1.0, 0.8, 1.0, 0.8667, 1.0, 0.2, 1.0, 0.1333, 1.0, 0.1333, 1.0, 0.2, 1.0, 0.8667, 1.0, 0.8667, 1.0, 0.8667, 1.0, 0.8667, 1.0, 0.1333, 1.0, 0.2, 1.0, 0.2, 1.0, 0.1333, 1.0, 0.8667, 1.0, 0.8, 1.0, 0.8, 1.0, 0.8667, 1.0, 0.8, 1.0, 0.8, 1.0, 0.8, 1.0, 0.8, 1.0, 0.2, 1.0, 0.2, 1.0, 0.2, 1.0, 0.2, 1.0, 0.2, 1.0, 0.1333, 1.0, 0.1333, 1.0, 0.2, 1.0, 0.8667, 0.0, 0.9333, 0.0, 0.9333, 0.2, 0.8667, 0.2, 0.8667, 0.2, 0.9333, 0.2, 0.9333, 0.4, 0.8667, 0.4, 0.8667, 0.4, 0.9333, 0.4, 0.9333, 0.6, 0.8667, 0.6, 0.8667, 0.6, 0.9333, 0.6, 0.9333, 0.8, 0.8667, 0.8, 0.8, 0.0, 0.8667, 0.0, 0.8667, 0.2, 0.8, 0.2, 0.8, 0.2, 0.8667, 0.2, 0.8667, 0.4, 0.8, 0.4, 0.8, 0.4, 0.8667, 0.4, 0.8667, 0.6, 0.8, 0.6, 0.8, 0.6, 0.8667, 0.6, 0.8667, 0.8, 0.8, 0.8, 0.7333, 0.0, 0.8, 0.0, 0.8, 0.2, 0.7333, 0.2, 0.7333, 0.2, 0.8, 0.2, 0.8, 0.4, 0.7333, 0.4, 0.7333, 0.4, 0.8, 0.4, 0.8, 0.6, 0.7333, 0.6, 0.7333, 0.6, 0.8, 0.6, 0.8, 0.8, 0.7333, 0.8, 0.6667, 0.0, 0.7333, 0.0, 0.7333, 0.2, 0.6667, 0.2, 0.6667, 0.2, 0.7333, 0.2, 0.7333, 0.4, 0.6667, 0.4, 0.6667, 0.4, 0.7333, 0.4, 0.7333, 0.6, 0.6667, 0.6, 0.6667, 0.6, 0.7333, 0.6, 0.7333, 0.8, 0.6667, 0.8, 1.0, 0.0, 1.0, 0.2, 1.0, 0.2, 1.0, 0.0, 1.0, 0.2, 1.0, 0.4, 1.0, 0.4, 1.0, 0.2, 1.0, 0.4, 1.0, 0.6, 1.0, 0.6, 1.0, 0.4, 1.0, 0.6, 1.0, 0.8, 1.0, 0.8, 1.0, 0.6, 1.0, 0.0, 1.0, 0.2, 1.0, 0.2, 1.0, 0.0, 1.0, 0.2, 1.0, 0.4, 1.0, 0.4, 1.0, 0.2, 1.0, 0.4, 1.0, 0.6, 1.0, 0.6, 1.0, 0.4, 1.0, 0.6, 1.0, 0.8, 1.0, 0.8, 1.0, 0.6, 0.9333, 0.0, 1.0, 0.0, 1.0, 0.2, 0.9333, 0.2, 0.9333, 0.2, 1.0, 0.2, 1.0, 0.4, 0.9333, 0.4, 0.9333, 0.4, 1.0, 0.4, 1.0, 0.6, 0.9333, 0.6, 0.9333, 0.6, 1.0, 0.6, 1.0, 0.8, 0.9333, 0.8, 1.0, 0.0, 1.0, 0.2, 1.0, 0.2, 1.0, 0.0, 1.0, 0.2, 1.0, 0.4, 1.0, 0.4, 1.0, 0.2, 1.0, 0.4, 1.0, 0.6, 1.0, 0.6, 1.0, 0.4, 1.0, 0.6, 1.0, 0.8, 1.0, 0.8, 1.0, 0.6, 1.0, 0.0, 1.0, 0.2, 1.0, 0.2, 1.0, 0.0, 1.0, 0.2, 1.0, 0.4, 1.0, 0.4, 1.0, 0.2, 1.0, 0.4, 1.0, 0.6, 1.0, 0.6, 1.0, 0.4, 1.0, 0.6, 1.0, 0.8, 1.0, 0.8, 1.0, 0.6, 1.0, 0.4, 1.0, 0.6, 1.0, 0.6, 1.0, 0.4, 1.0, 0.4, 1.0, 0.4, 1.0, 0.4, 1.0, 0.4, 1.0, 0.6, 1.0, 0.6, 1.0, 0.6, 1.0, 0.6, 1.0, 0.6, 1.0, 0.4, 1.0, 0.4, 1.0, 0.6, 0.5556, 0.0, 0.6111, 0.0, 0.6111, 0.0, 0.5556, 0.0, 0.6667, 1.0, 0.6111, 1.0, 0.6111, 1.0, 0.6667, 1.0, 0.6667, 1.0, 0.6111, 1.0, 0.6111, 1.0, 0.6667, 1.0, 0.6667, 1.0, 0.6111, 1.0, 0.6111, 1.0, 0.6667, 1.0, 0.6667, 1.0, 0.6111, 1.0, 0.6111, 1.0, 0.6667, 1.0, 0.5556, 0.0, 0.6111, 0.0, 0.6111, 0.0, 0.5556, 0.0, 0.5556, 0.0, 0.6111, 0.0, 0.6111, 0.0, 0.5556, 0.0, 0.5556, 0.0, 0.6111, 0.0, 0.6111, 1.0, 0.5556, 1.0, 0.5556, 0.0, 0.6111, 0.0, 0.6111, 0.0, 0.5556, 0.0, 0.6111, 1.0, 0.5556, 1.0, 0.5556, 1.0, 0.6111, 1.0, 0.3333, 0.0, 0.3889, 0.0, 0.3889, 0.0, 0.3333, 0.0, 0.3333, 0.0, 0.3889, 0.0, 0.3889, 0.0, 0.3333, 0.0, 0.3333, 0.0, 0.3889, 0.0, 0.3889, 1.0, 0.3333, 1.0, 0.3333, 0.0, 0.3889, 0.0, 0.3889, 0.0, 0.3333, 0.0, 0.3333, 0.0, 0.3889, 0.0, 0.3889, 0.0, 0.3333, 0.0, 0.4444, 1.0, 0.3889, 1.0, 0.3889, 1.0, 0.4444, 1.0, 0.4444, 1.0, 0.3889, 1.0, 0.3889, 1.0, 0.4444, 1.0, 0.4444, 1.0, 0.3889, 1.0, 0.3889, 1.0, 0.4444, 1.0, 0.4444, 1.0, 0.3889, 1.0, 0.3889, 1.0, 0.4444, 1.0, 0.5556, 1.0, 0.5556, 1.0, 0.5556, 1.0, 0.5556, 1.0, 0.3333, 0.0, 0.3889, 0.0, 0.3889, 0.0, 0.3333, 0.0, 0.3333, 0.0, 0.3889, 0.0, 0.3889, 0.0, 0.3333, 0.0, 0.5556, 0.0, 0.5556, 0.0, 0.5556, 0.0, 0.5556, 0.0, 0.5556, 0.0, 0.6111, 0.0, 0.6111, 0.0, 0.5556, 0.0, 0.6667, 1.0, 0.6111, 1.0, 0.6111, 1.0, 0.6667, 1.0, 0.6667, 1.0, 0.6111, 1.0, 0.6111, 1.0, 0.6667, 1.0, 0.5556, 1.0, 0.4444, 1.0, 0.4444, 1.0, 0.5556, 1.0, 0.5556, 1.0, 0.4444, 1.0, 0.4444, 1.0, 0.5556, 1.0, 0.6111, 1.0, 0.5556, 1.0, 0.5556, 1.0, 0.6111, 1.0, 0.5556, 1.0, 0.6111, 1.0, 0.6111, 1.0, 0.5556, 1.0, 0.4444, 0.0, 0.5556, 0.0, 0.5556, 0.0, 0.4444, 0.0, 0.4444, 0.0, 0.5556, 0.0, 0.5556, 0.0, 0.4444, 0.0, 0.4444, 0.0, 0.3889, 0.0, 0.3889, 0.0, 0.4444, 0.0, 0.3889, 0.0, 0.4444, 0.0, 0.4444, 0.0, 0.3889, 0.0, 0.6667, 0.0, 0.6667, 1.0, 0.6667, 1.0, 0.6667, 0.0, 0.6667, 0.0, 0.6667, 1.0, 0.6667, 1.0, 0.6667, 0.0, 0.3333, 1.0, 0.3333, 0.0, 0.3333, 0.0, 0.3333, 1.0, 0.3333, 1.0, 0.3333, 0.0, 0.3333, 0.0, 0.3333, 1.0, 0.6111, 0.0, 0.6667, 0.0, 0.6667, 0.0, 0.6111, 0.0, 0.6111, 0.0, 0.6667, 0.0, 0.6667, 0.0, 0.6111, 0.0, 0.3889, 1.0, 0.3333, 1.0, 0.3333, 1.0, 0.3889, 1.0, 0.3889, 1.0, 0.3333, 1.0, 0.3333, 1.0, 0.3889, 1.0, 0.5556, 0.0, 0.6111, 0.0, 0.6111, 0.0, 0.5556, 0.0, 0.3889, 0.0, 0.4444, 0.0, 0.4444, 0.0, 0.3889, 0.0, 0.4444, 0.0, 0.4444, 0.0, 0.4444, 0.0, 0.4444, 0.0, 0.6111, 0.0, 0.5556, 0.0, 0.5556, 0.0, 0.6111, 0.0, 0.3889, 0.0, 0.4444, 0.0, 0.4444, 0.0, 0.3889, 0.0, 0.5556, 0.0, 0.6111, 0.0, 0.6111, 0.0, 0.5556, 0.0, 0.3889, 0.0, 0.3889, 0.0, 0.3889, 0.0, 0.3889, 0.0, 0.6111, 0.0, 0.6111, 0.0, 0.6111, 0.0, 0.6111, 0.0, 0.6111, 1.0, 0.5556, 1.0, 0.5556, 1.0, 0.6111, 1.0, 0.4444, 1.0, 0.3889, 1.0, 0.3889, 1.0, 0.4444, 1.0, 0.4444, 1.0, 0.3889, 1.0, 0.3889, 1.0, 0.4444, 1.0, 0.6111, 1.0, 0.5556, 1.0, 0.5556, 1.0, 0.6111, 1.0, 0.4444, 1.0, 0.4444, 1.0, 0.4444, 1.0, 0.4444, 1.0, 0.3889, 1.0, 0.3889, 1.0, 0.3889, 1.0, 0.3889, 1.0, 0.4444, 1.0, 0.3889, 1.0, 0.3889, 1.0, 0.4444, 1.0, 0.6111, 1.0, 0.6111, 1.0, 0.6111, 1.0, 0.6111, 1.0, 0.3889, 1.0, 0.4444, 1.0, 0.4444, 1.0, 0.3889, 1.0, 0.5556, 1.0, 0.5556, 1.0, 0.5556, 1.0, 0.5556, 1.0, 0.3889, 1.0, 0.4444, 1.0, 0.4444, 1.0, 0.3889, 1.0, 0.5556, 1.0, 0.6111, 1.0, 0.6111, 1.0, 0.5556, 1.0, 0.4444, 1.0, 0.4444, 1.0, 0.4444, 1.0, 0.4444, 1.0, 0.6111, 1.0, 0.5556, 1.0, 0.5556, 1.0, 0.6111, 1.0, 0.4444, 1.0, 0.3889, 1.0, 0.3889, 1.0, 0.4444, 1.0, 0.3889, 1.0, 0.3889, 1.0, 0.3889, 1.0, 0.3889, 1.0])
me_plane.materials.append(mat_facade)
me_plane.materials.append(mat_roof)
me_plane.materials.append(mat_door)
me_plane.materials.append(mat_window)
me_plane.update()
me_circle_004 = bpy.data.meshes.new('Circle.004')
me_circle_004.from_pydata([(-1.0, -2.732, 0.0), (-3.147, -0.5752, 3.074), (-3.013, -1.075, 3.074), (-3.147, -0.5752, 0.07444), (-3.013, -1.075, 0.07444), (-0.3259, -0.3062, 8.074), (3.013, -1.075, 0.07444), (3.147, -0.5752, 0.07444), (0.3062, -0.3259, 8.074), (0.3259, -0.3062, 8.074), (-0.3062, -0.3259, 8.074), (-0.5, -2.866, 0.0), (-2.438, -2.072, 3.074), (-2.072, -2.438, 3.074), (-2.438, -2.072, 0.07444), (-2.072, -2.438, 0.07444), (2.072, -2.438, 3.074), (2.438, -2.072, 3.074), (2.072, -2.438, 0.07444), (2.438, -2.072, 0.07444), (1.0, -2.732, 0.0), (0.5, -2.866, 0.0), (1.0, -2.732, 3.0), (0.5, -2.866, 3.0), (0.05394, -0.1474, 8.0), (0.02697, -0.1546, 8.0), (-1.0, 2.732, 0.0), (-0.5, 2.866, 0.0), (-1.0, 2.732, 3.0), (-0.5, 2.866, 3.0), (-0.05394, 0.1474, 8.0), (-0.02697, 0.1546, 8.0), (0.5, 2.866, 0.0), (1.0, 2.732, 0.0), (0.5, 2.866, 3.0), (1.0, 2.732, 3.0), (0.02697, 0.1546, 8.0), (0.05394, 0.1474, 8.0), (-0.5, -2.866, 3.0), (-1.0, -2.732, 3.0), (-0.02697, -0.1546, 8.0), (-0.05394, -0.1474, 8.0), (1.075, -3.013, 0.07444), (0.5752, -3.147, 0.07444), (1.075, -3.013, 3.074), (0.5752, -3.147, 3.074), (0.1292, -0.4281, 8.074), (0.1022, -0.4353, 8.074), (-0.1022, -0.4353, 8.074), (-0.1292, -0.4281, 8.074), (-1.075, -3.013, 0.07444), (-1.075, -3.013, 3.074), (-0.5752, -3.147, 3.074), (-0.5752, -3.147, 0.07444), (-1.866, -2.232, 0.0), (-2.232, -1.866, 0.0), (-1.866, -2.232, 3.0), (-2.232, -1.866, 3.0), (-0.1007, -0.1204, 8.0), (-0.1204, -0.1007, 8.0), (-2.732, -1.0, 0.0), (-2.866, -0.5, 0.0), (-2.732, -1.0, 3.0), (-2.866, -0.5, 3.0), (-0.1474, -0.05394, 8.0), (-0.1546, -0.02697, 8.0), (-2.866, 0.5, 0.0), (-2.732, 1.0, 0.0), (-2.866, 0.5, 3.0), (-2.732, 1.0, 3.0), (-0.1546, 0.02697, 8.0), (-0.1474, 0.05394, 8.0), (-2.232, 1.866, 0.0), (-1.866, 2.232, 0.0), (-2.232, 1.866, 3.0), (-1.866, 2.232, 3.0), (-0.1204, 0.1007, 8.0), (-0.1007, 0.1204, 8.0), (-0.4281, -0.1292, 8.074), (-0.4353, -0.1022, 8.074), (-3.147, 0.5752, 0.07444), (-3.013, 1.075, 0.07444), (-3.147, 0.5752, 3.074), (-3.013, 1.075, 3.074), (-0.4353, 0.1022, 8.074), (-0.4281, 0.1292, 8.074), (-2.438, 2.072, 0.07444), (-2.072, 2.438, 0.07444), (-2.438, 2.072, 3.074), (-2.072, 2.438, 3.074), (-0.3259, 0.3062, 8.074), (-0.3062, 0.3259, 8.074), (-1.075, 3.013, 0.07444), (-0.5752, 3.147, 0.07444), (-1.075, 3.013, 3.074), (-0.5752, 3.147, 3.074), (-0.1292, 0.4281, 8.074), (-0.1022, 0.4353, 8.074), (0.5752, 3.147, 0.07444), (1.075, 3.013, 0.07444), (0.5752, 3.147, 3.074), (1.075, 3.013, 3.074), (0.1022, 0.4353, 8.074), (0.1292, 0.4281, 8.074), (1.866, 2.232, 0.0), (2.232, 1.866, 0.0), (1.866, 2.232, 3.0), (2.232, 1.866, 3.0), (0.1007, 0.1204, 8.0), (0.1204, 0.1007, 8.0), (2.072, 2.438, 0.07444), (2.438, 2.072, 0.07444), (2.072, 2.438, 3.074), (2.438, 2.072, 3.074), (0.3062, 0.3259, 8.074), (0.3259, 0.3062, 8.074), (2.732, 1.0, 0.0), (2.866, 0.5, 0.0), (2.732, 1.0, 3.0), (2.866, 0.5, 3.0), (0.1474, 0.05394, 8.0), (0.1546, 0.02697, 8.0), (2.866, -0.5, 0.0), (2.732, -1.0, 0.0), (2.866, -0.5, 3.0), (2.732, -1.0, 3.0), (0.1546, -0.02697, 8.0), (0.1474, -0.05394, 8.0), (2.232, -1.866, 0.0), (1.866, -2.232, 0.0), (2.232, -1.866, 3.0), (1.866, -2.232, 3.0), (0.1204, -0.1007, 8.0), (0.1007, -0.1204, 8.0), (3.147, -0.5752, 3.074), (3.013, -1.075, 3.074), (0.4353, -0.1022, 8.074), (0.4281, -0.1292, 8.074), (3.013, 1.075, 0.07444), (3.147, 0.5752, 0.07444), (3.013, 1.075, 3.074), (3.147, 0.5752, 3.074), (0.4281, 0.1292, 8.074), (0.4353, 0.1022, 8.074)], [], [(127, 125, 135, 137), (71, 69, 83, 85), (11, 38, 52, 53), (123, 122, 7, 6), (69, 67, 81, 83), (81, 80, 82, 83), (126, 127, 137, 136), (83, 82, 84, 85), (135, 134, 136, 137), (77, 76, 71, 70, 65, 64, 59, 58, 41, 40, 25, 24, 133, 132, 127, 126, 121, 120, 109, 108, 37, 36, 31, 30), (65, 63, 1, 79), (6, 7, 134, 135), (63, 61, 3, 1), (132, 133, 8, 9), (61, 60, 4, 3), (64, 65, 79, 78), (20, 22, 44, 42), (21, 20, 42, 43), (27, 26, 92, 93), (39, 0, 50, 51), (31, 29, 95, 97), (36, 37, 103, 102), (34, 36, 102, 100), (45, 44, 46, 47), (43, 42, 44, 45), (22, 24, 46, 44), (24, 25, 47, 46), (23, 21, 43, 45), (25, 23, 45, 47), (21, 23, 22, 20), (24, 22, 23, 25), (51, 52, 48, 49), (50, 53, 52, 51), (41, 39, 51, 49), (0, 11, 53, 50), (38, 40, 48, 52), (40, 41, 49, 48), (3, 4, 2, 1), (57, 55, 14, 12), (1, 2, 78, 79), (55, 54, 15, 14), (58, 59, 5, 10), (62, 64, 78, 2), (56, 58, 10, 13), (60, 62, 2, 4), (54, 56, 13, 15), (67, 66, 80, 81), (59, 57, 12, 5), (70, 71, 85, 84), (14, 15, 13, 12), (77, 75, 89, 91), (12, 13, 10, 5), (75, 73, 87, 89), (66, 68, 82, 80), (68, 70, 84, 82), (89, 88, 90, 91), (87, 86, 88, 89), (72, 74, 88, 86), (74, 76, 90, 88), (76, 77, 91, 90), (73, 72, 86, 87), (95, 94, 96, 97), (93, 92, 94, 95), (26, 28, 94, 92), (28, 30, 96, 94), (30, 31, 97, 96), (29, 27, 93, 95), (101, 100, 102, 103), (99, 98, 100, 101), (33, 32, 98, 99), (35, 33, 99, 101), (37, 35, 101, 103), (32, 34, 100, 98), (109, 107, 113, 115), (107, 105, 111, 113), (113, 112, 114, 115), (111, 110, 112, 113), (105, 104, 110, 111), (104, 106, 112, 110), (106, 108, 114, 112), (108, 109, 115, 114), (130, 132, 9, 17), (121, 119, 141, 143), (128, 130, 17, 19), (119, 117, 139, 141), (133, 131, 16, 8), (122, 124, 134, 7), (18, 19, 17, 16), (124, 126, 136, 134), (16, 17, 9, 8), (131, 129, 18, 16), (27, 29, 28, 26), (129, 128, 19, 18), (125, 123, 6, 135), (141, 140, 142, 143), (139, 138, 140, 141), (116, 118, 140, 138), (118, 120, 142, 140), (120, 121, 143, 142), (117, 116, 138, 139), (39, 38, 11, 0), (73, 75, 74, 72), (67, 69, 68, 66), (61, 63, 62, 60), (33, 35, 34, 32), (117, 119, 118, 116), (123, 125, 124, 122), (129, 131, 130, 128), (55, 57, 56, 54), (105, 107, 106, 104), (120, 118, 119, 121), (126, 124, 125, 127), (132, 130, 131, 133), (40, 38, 39, 41), (12, 5, 59, 58, 56, 57), (64, 62, 63, 65), (70, 68, 69, 71), (76, 74, 75, 77), (30, 28, 29, 31), (36, 34, 35, 37), (108, 106, 107, 109)])
_uv = me_circle_004.uv_layers.new(name='UVMap')
_uv.uv.foreach_set('vector', [0.0, 0.0, 0.0, 0.0, 0.0, 0.0, 0.0, 0.0, 0.0, 0.0, 0.0, 0.0, 0.0, 0.0, 0.0, 0.0, 0.0, 0.0, 0.0, 0.0, 0.0, 0.0, 0.0, 0.0, 0.0, 0.0, 0.0, 0.0, 0.0, 0.0, 0.0, 0.0, 0.0, 0.0, 0.0, 0.0, 0.0, 0.0, 0.0, 0.0, 0.0, 0.0, 0.0, 0.0, 0.0, 0.0, 0.0, 0.0, 0.0, 0.0, 0.0, 0.0, 0.0, 0.0, 0.0, 0.0, 0.0, 0.0, 0.0, 0.0, 0.0, 0.0, 0.0, 0.0, 0.0, 0.0, 0.0, 0.0, 0.0, 0.0, 0.0, 0.0, 0.0, 0.0, 0.0, 0.0, 0.0, 0.0, 0.0, 0.0, 0.0, 0.0, 0.0, 0.0, 0.0, 0.0, 0.0, 0.0, 0.0, 0.0, 0.0, 0.0, 0.0, 0.0, 0.0, 0.0, 0.0, 0.0, 0.0, 0.0, 0.0, 0.0, 0.0, 0.0, 0.0, 0.0, 0.0, 0.0, 0.0, 0.0, 0.0, 0.0, 0.0, 0.0, 0.0, 0.0, 0.0, 0.0, 0.0, 0.0, 0.0, 0.0, 0.0, 0.0, 0.0, 0.0, 0.0, 0.0, 0.0, 0.0, 0.0, 0.0, 0.0, 0.0, 0.0, 0.0, 0.0, 0.0, 0.0, 0.0, 0.0, 0.0, 0.0, 0.0, 0.0, 0.0, 0.0, 0.0, 0.0, 0.0, 0.0, 0.0, 0.0, 0.0, 0.0, 0.0, 0.0, 0.0, 0.0, 0.0, 0.0, 0.0, 0.0, 0.0, 0.0, 0.0, 0.0, 0.0, 0.0, 0.0, 0.0, 0.0, 0.0, 0.0, 0.0, 0.0, 0.0, 0.0, 0.0, 0.0, 0.0, 0.0, 0.0, 0.0, 0.0, 0.0, 0.0, 0.0, 0.0, 0.0, 0.0, 0.0, 0.0, 0.0, 0.0, 0.0, 0.0, 0.0, 0.0, 0.0, 0.0, 0.0, 0.0, 0.0, 0.0, 0.0, 0.0, 0.0, 0.0, 0.0, 0.0, 0.0, 0.0, 0.0, 0.0, 0.0, 0.0, 0.0, 0.0, 0.0, 0.0, 0.0, 0.0, 0.0, 0.0, 0.0, 0.0, 0.0, 0.0, 0.0, 0.0, 0.0, 0.0, 0.0, 0.0, 0.0, 0.0, 0.0, 0.0, 0.0, 0.0, 0.0, 0.0, 0.0, 0.0, 0.0, 0.0, 0.0, 0.0, 0.0, 0.0, 0.0, 0.0, 0.0, 0.0, 0.0, 0.0, 0.0, 0.0, 0.0, 0.0, 0.0, 0.0, 0.0, 0.0, 0.0, 0.0, 0.0, 0.0, 0.0, 0.0, 0.0, 0.0, 0.0, 0.0, 0.0, 0.0, 0.0, 0.0, 0.0, 0.0, 0.0, 0.0, 0.0, 0.0, 0.0, 0.0, 0.0, 0.0, 0.0, 0.0, 0.0, 0.0, 0.0, 0.0, 0.0, 0.0, 0.0, 0.0, 0.0, 0.0, 0.0, 0.0, 0.0, 0.0, 0.0, 0.0, 0.0, 0.0, 0.0, 0.0, 0.0, 0.0, 0.0, 0.0, 0.0, 0.0, 0.0, 0.0, 0.0, 0.0, 0.0, 0.0, 0.0, 0.0, 0.0, 0.0, 0.0, 0.0, 0.0, 0.0, 0.0, 0.0, 0.0, 0.0, 0.0, 0.0, 0.0, 0.0, 0.0, 0.0, 0.0, 0.0, 0.0, 0.0, 0.0, 0.0, 0.0, 0.0, 0.0, 0.0, 0.0, 0.0, 0.0, 0.0, 0.0, 0.0, 0.0, 0.0, 0.0, 0.0, 0.0, 0.0, 0.0, 0.0, 0.0, 0.0, 0.0, 0.0, 0.0, 0.0, 0.0, 0.0, 0.0, 0.0, 0.0, 0.0, 0.0, 0.0, 0.0, 0.0, 0.0, 0.0, 0.0, 0.0, 0.0, 0.0, 0.0, 0.0, 0.0, 0.0, 0.0, 0.0, 0.0, 0.0, 0.0, 0.0, 0.0, 0.0, 0.0, 0.0, 0.0, 0.0, 0.0, 0.0, 0.0, 0.0, 0.0, 0.0, 0.0, 0.0, 0.0, 0.0, 0.0, 0.0, 0.0, 0.0, 0.0, 0.0, 0.0, 0.0, 0.0, 0.0, 0.0, 0.0, 0.0, 0.0, 0.0, 0.0, 0.0, 0.0, 0.0, 0.0, 0.0, 0.0, 0.0, 0.0, 0.0, 0.0, 0.0, 0.0, 0.0, 0.0, 0.0, 0.0, 0.0, 0.0, 0.0, 0.0, 0.0, 0.0, 0.0, 0.0, 0.0, 0.0, 0.0, 0.0, 0.0, 0.0, 0.0, 0.0, 0.0, 0.0, 0.0, 0.0, 0.0, 0.0, 0.0, 0.0, 0.0, 0.0, 0.0, 0.0, 0.0, 0.0, 0.0, 0.0, 0.0, 0.0, 0.0, 0.0, 0.0, 0.0, 0.0, 0.0, 0.0, 0.0, 0.0, 0.0, 0.0, 0.0, 0.0, 0.0, 0.0, 0.0, 0.0, 0.0, 0.0, 0.0, 0.0, 0.0, 0.0, 0.0, 0.0, 0.0, 0.0, 0.0, 0.0, 0.0, 0.0, 0.0, 0.0, 0.0, 0.0, 0.0, 0.0, 0.0, 0.0, 0.0, 0.0, 0.0, 0.0, 0.0, 0.0, 0.0, 0.0, 0.0, 0.0, 0.0, 0.0, 0.0, 0.0, 0.0, 0.0, 0.0, 0.0, 0.0, 0.0, 0.0, 0.0, 0.0, 0.0, 0.0, 0.0, 0.0, 0.0, 0.0, 0.0, 0.0, 0.0, 0.0, 0.0, 0.0, 0.0, 0.0, 0.0, 0.0, 0.0, 0.0, 0.0, 0.0, 0.0, 0.0, 0.0, 0.0, 0.0, 0.0, 0.0, 0.0, 0.0, 0.0, 0.0, 0.0, 0.0, 0.0, 0.0, 0.0, 0.0, 0.0, 0.0, 0.0, 0.0, 0.0, 0.0, 0.0, 0.0, 0.0, 0.0, 0.0, 0.0, 0.0, 0.0, 0.0, 0.0, 0.0, 0.0, 0.0, 0.0, 0.0, 0.0, 0.0, 0.0, 0.0, 0.0, 0.0, 0.0, 0.0, 0.0, 0.0, 0.0, 0.0, 0.0, 0.0, 0.0, 0.0, 0.0, 0.0, 0.0, 0.0, 0.0, 0.0, 0.0, 0.0, 0.0, 0.0, 0.0, 0.0, 0.0, 0.0, 0.0, 0.0, 0.0, 0.0, 0.0, 0.0, 0.0, 0.0, 0.0, 0.0, 0.0, 0.0, 0.0, 0.0, 0.0, 0.0, 0.0, 0.0, 0.0, 0.0, 0.0, 0.0, 0.0, 0.0, 0.0, 0.0, 0.0, 0.0, 0.0, 0.0, 0.0, 0.0, 0.0, 0.0, 0.0, 0.0, 0.0, 0.0, 0.0, 0.0, 0.0, 0.0, 0.0, 0.0, 0.0, 0.0, 0.0, 0.0, 0.0, 0.0, 0.0, 0.0, 0.0, 0.0, 0.0, 0.0, 0.0, 0.0, 0.0, 0.0, 0.0, 0.0, 0.0, 0.0, 0.0, 0.0, 0.0, 0.0, 0.0, 0.0, 0.0, 0.0, 0.0, 0.0, 0.0, 0.0, 0.0, 0.0, 0.0, 0.0, 0.0, 0.0, 0.0, 0.0, 0.0, 0.0, 0.0, 0.0, 0.0, 0.0, 0.0, 0.0, 0.0, 0.0, 0.0, 0.0, 0.0, 0.0, 0.0, 0.0, 0.0, 0.0, 0.0, 0.0, 0.0, 0.0, 0.0, 0.0, 0.0, 0.0, 0.0, 0.0, 0.0, 0.0, 0.0, 0.0, 0.0, 0.0, 0.0, 0.0, 0.0, 0.0, 0.0, 0.0, 0.0, 0.0, 0.0, 0.0, 0.0, 0.0, 0.0, 0.0, 0.0, 0.0, 0.0, 0.0, 0.0, 0.0, 0.0, 0.0, 0.0, 0.0, 0.0, 0.0, 0.0, 0.0, 0.0, 0.0, 0.0, 0.0, 0.0, 0.0, 0.0, 0.0, 0.0, 0.0, 0.0, 0.0, 0.0, 0.0, 0.0, 0.0, 0.0, 0.0, 0.0, 0.0, 0.0, 0.0, 0.0, 0.0, 0.0, 0.0, 0.0, 0.0, 0.0, 0.0, 0.0, 0.0, 0.0, 0.0, 0.0, 0.0, 0.0, 0.0, 0.0, 0.0, 0.0, 0.0, 0.0, 0.0, 0.0, 0.0, 0.0, 0.0, 0.0, 0.0, 0.0, 0.0, 0.0, 0.0, 0.0, 0.0, 0.0, 0.0, 0.0, 0.0, 0.0, 0.0, 0.0, 0.0, 0.0, 0.0, 0.0, 0.0, 0.0, 0.0, 0.0, 0.0, 0.0, 0.0, 0.0, 0.0, 0.0, 0.0, 0.0, 0.0, 0.0, 0.0, 0.0, 0.0, 0.0, 0.0, 0.0, 0.0, 0.0, 0.0, 0.0, 0.0, 0.0, 0.0, 0.0, 0.0, 0.0, 0.0, 0.0, 0.0, 0.0, 0.0, 0.0, 0.0, 0.0, 0.0, 0.0, 0.0, 0.0, 0.0, 0.0, 0.0, 0.0, 0.0, 0.0, 0.0, 0.0, 0.0, 0.0, 0.0, 0.0, 0.0, 0.0, 0.0, 0.0, 0.0, 0.0, 0.0, 0.0, 0.0, 0.0, 0.0, 0.0, 0.0, 0.0, 0.0, 0.0, 0.0, 0.0, 0.0, 0.0, 0.0, 0.0, 0.0, 0.0, 0.0, 0.0, 0.0, 0.0, 0.0, 0.0, 0.0, 0.0, 0.0, 0.0, 0.0, 0.0, 0.0, 0.0, 0.0, 0.0, 0.0, 0.0, 0.0, 0.0, 0.0, 0.0, 0.0, 0.0, 0.0, 0.0, 0.0, 0.0, 0.0, 0.0, 0.0, 0.0, 0.0, 0.0, 0.0, 0.0, 0.0, 0.0, 0.0, 0.0, 0.0, 0.0, 0.0, 0.0, 0.0, 0.0, 0.0, 0.0, 0.0, 0.0, 0.0, 0.0, 0.0, 0.0, 0.0, 0.0, 0.0, 0.0, 0.0, 0.0, 0.0, 0.0, 0.0, 0.0, 0.0, 0.0, 0.0, 0.0, 0.0, 0.0, 0.0, 0.0, 0.0, 0.0, 0.0, 0.0, 0.0, 0.0, 0.0, 0.0, 0.0, 0.0, 0.0, 0.0, 0.0, 0.0, 0.0, 0.0, 0.0, 0.0, 0.0, 0.0])
me_circle_004.update()

# ---- objects
ob_plane = bpy.data.objects.new('Plane', me_plane)
ob_circle = bpy.data.objects.new('Circle', me_circle_004)

# ---- transforms, parenting, visibility, modifiers, constraints
ob_plane.location = (0.0, 0.0, 0.0)
ob_plane.scale = (12.0, 4.0, 1.0)
ob_circle.location = (0.0, 0.0, 8.046)

# ---- collection membership
col_collection.objects.link(ob_plane)
col_collection.objects.link(ob_circle)

# ---- scene / render settings (as saved in the file)
scene.frame_start = 1; scene.frame_end = 250; scene.frame_set(1)
scene.render.engine = 'BLENDER_EEVEE_NEXT'
bpy.context.view_layer.update()

# ---- added for rendering (the .blend has no active camera and no usable light): camera, sun
cam_auto = bpy.data.cameras.new('AutoCamera')
cam_auto.lens = 50.0
cam_auto.sensor_width = 36.0
cam_auto.clip_end = 1000.0
ob_auto_camera = bpy.data.objects.new('AutoCamera', cam_auto)
scene.collection.objects.link(ob_auto_camera)
ob_auto_camera.location = (27.7547, -33.3057, 30.264)
ob_auto_camera.rotation_euler = (1.09748, -7.21219e-08, 0.694738)
scene.camera = ob_auto_camera
light_auto_sun = bpy.data.lights.new('AutoSun', 'SUN')
light_auto_sun.energy = 3.0
light_auto_sun.angle = 0.0523599
ob_auto_sun = bpy.data.objects.new('AutoSun', light_auto_sun)
scene.collection.objects.link(ob_auto_sun)
ob_auto_sun.rotation_euler = (0.872665, 0.174533, 0.523599)
bpy.context.view_layer.update()
